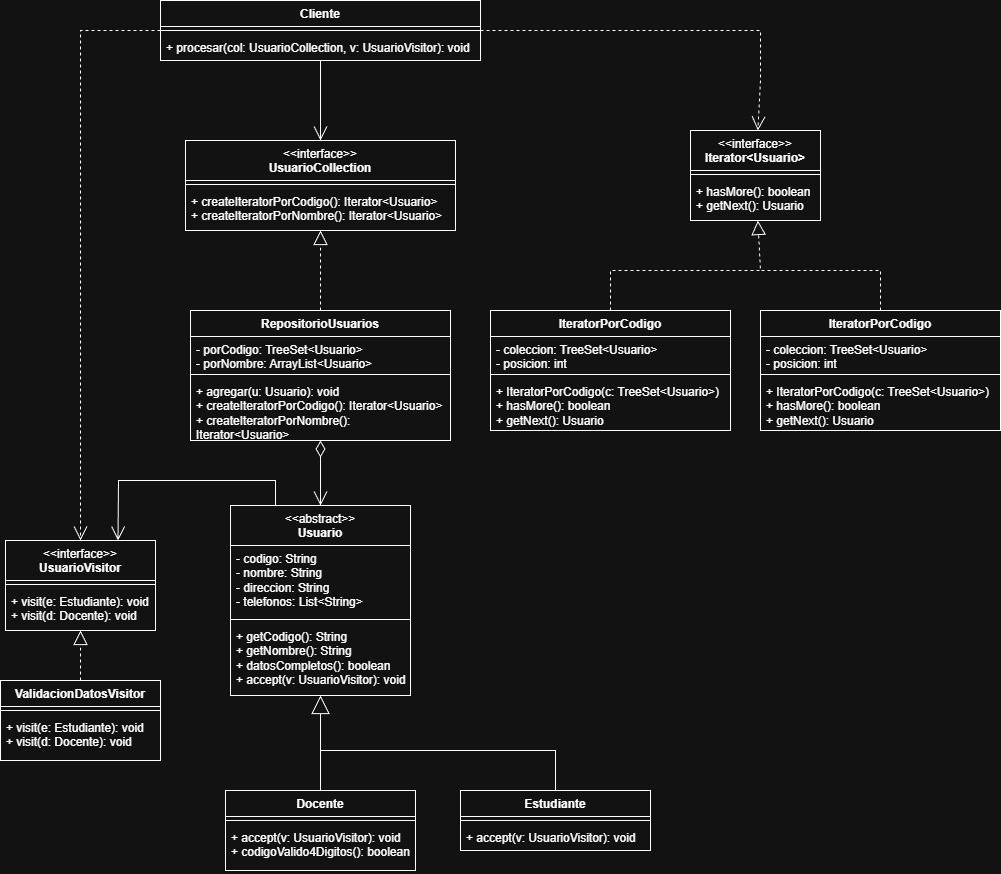

The diagram above was exported from draw.io. Its source (the exported page's mxGraphModel, read from the mxfile embedded in the PNG):
<mxGraphModel dx="2305" dy="1047" grid="1" gridSize="10" guides="1" tooltips="1" connect="1" arrows="1" fold="1" page="1" pageScale="1" pageWidth="827" pageHeight="1169" math="0" shadow="0">
  <root>
    <mxCell id="0" />
    <mxCell id="1" parent="0" />
    <mxCell id="uW0LwaDCcCNzgo2uDC83-1" parent="1" style="swimlane;fontStyle=1;align=center;verticalAlign=top;childLayout=stackLayout;horizontal=1;startSize=26;horizontalStack=0;resizeParent=1;resizeParentMax=0;resizeLast=0;collapsible=1;marginBottom=0;whiteSpace=wrap;html=1;" value="Cliente" vertex="1">
      <mxGeometry height="60" width="320" x="280" y="80" as="geometry" />
    </mxCell>
    <mxCell id="uW0LwaDCcCNzgo2uDC83-3" parent="uW0LwaDCcCNzgo2uDC83-1" style="line;strokeWidth=1;fillColor=none;align=left;verticalAlign=middle;spacingTop=-1;spacingLeft=3;spacingRight=3;rotatable=0;labelPosition=right;points=[];portConstraint=eastwest;strokeColor=inherit;" value="" vertex="1">
      <mxGeometry height="8" width="320" y="26" as="geometry" />
    </mxCell>
    <mxCell id="uW0LwaDCcCNzgo2uDC83-4" parent="uW0LwaDCcCNzgo2uDC83-1" style="text;strokeColor=none;fillColor=none;align=left;verticalAlign=top;spacingLeft=4;spacingRight=4;overflow=hidden;rotatable=0;points=[[0,0.5],[1,0.5]];portConstraint=eastwest;whiteSpace=wrap;html=1;" value="+ procesar(col: UsuarioCollection, v: UsuarioVisitor): void" vertex="1">
      <mxGeometry height="26" width="320" y="34" as="geometry" />
    </mxCell>
    <mxCell id="uW0LwaDCcCNzgo2uDC83-5" parent="1" style="swimlane;fontStyle=1;align=center;verticalAlign=top;childLayout=stackLayout;horizontal=1;startSize=40;horizontalStack=0;resizeParent=1;resizeParentMax=0;resizeLast=0;collapsible=1;marginBottom=0;whiteSpace=wrap;html=1;" value="&lt;span style=&quot;font-weight: 400;&quot;&gt;&amp;lt;&amp;lt;interface&amp;gt;&amp;gt;&lt;/span&gt;&lt;br&gt;Iterator&amp;lt;Usuario&amp;gt;&lt;div&gt;&lt;br/&gt;&lt;/div&gt;" vertex="1">
      <mxGeometry height="90" width="130" x="810" y="210" as="geometry" />
    </mxCell>
    <mxCell id="uW0LwaDCcCNzgo2uDC83-7" parent="uW0LwaDCcCNzgo2uDC83-5" style="line;strokeWidth=1;fillColor=none;align=left;verticalAlign=middle;spacingTop=-1;spacingLeft=3;spacingRight=3;rotatable=0;labelPosition=right;points=[];portConstraint=eastwest;strokeColor=inherit;" value="" vertex="1">
      <mxGeometry height="8" width="130" y="40" as="geometry" />
    </mxCell>
    <mxCell id="uW0LwaDCcCNzgo2uDC83-8" parent="uW0LwaDCcCNzgo2uDC83-5" style="text;strokeColor=none;fillColor=none;align=left;verticalAlign=top;spacingLeft=4;spacingRight=4;overflow=hidden;rotatable=0;points=[[0,0.5],[1,0.5]];portConstraint=eastwest;whiteSpace=wrap;html=1;" value="+ hasMore(): boolean&lt;div&gt;+ getNext(): Usuario&lt;/div&gt;" vertex="1">
      <mxGeometry height="42" width="130" y="48" as="geometry" />
    </mxCell>
    <mxCell id="uW0LwaDCcCNzgo2uDC83-9" parent="1" style="swimlane;fontStyle=1;align=center;verticalAlign=top;childLayout=stackLayout;horizontal=1;startSize=40;horizontalStack=0;resizeParent=1;resizeParentMax=0;resizeLast=0;collapsible=1;marginBottom=0;whiteSpace=wrap;html=1;" value="&lt;span style=&quot;font-weight: 400;&quot;&gt;&amp;lt;&amp;lt;interface&amp;gt;&amp;gt;&lt;/span&gt;&lt;br&gt;&lt;div&gt;UsuarioCollection&lt;/div&gt;" vertex="1">
      <mxGeometry height="90" width="270" x="305" y="220" as="geometry" />
    </mxCell>
    <mxCell id="uW0LwaDCcCNzgo2uDC83-10" parent="uW0LwaDCcCNzgo2uDC83-9" style="line;strokeWidth=1;fillColor=none;align=left;verticalAlign=middle;spacingTop=-1;spacingLeft=3;spacingRight=3;rotatable=0;labelPosition=right;points=[];portConstraint=eastwest;strokeColor=inherit;" value="" vertex="1">
      <mxGeometry height="8" width="270" y="40" as="geometry" />
    </mxCell>
    <mxCell id="uW0LwaDCcCNzgo2uDC83-11" parent="uW0LwaDCcCNzgo2uDC83-9" style="text;strokeColor=none;fillColor=none;align=left;verticalAlign=top;spacingLeft=4;spacingRight=4;overflow=hidden;rotatable=0;points=[[0,0.5],[1,0.5]];portConstraint=eastwest;whiteSpace=wrap;html=1;" value="+ createIteratorPorCodigo(): Iterator&amp;lt;Usuario&amp;gt;&lt;br&gt;+ createIteratorPorNombre(): Iterator&amp;lt;Usuario&amp;gt;" vertex="1">
      <mxGeometry height="42" width="270" y="48" as="geometry" />
    </mxCell>
    <mxCell id="uW0LwaDCcCNzgo2uDC83-12" parent="1" style="swimlane;fontStyle=1;align=center;verticalAlign=top;childLayout=stackLayout;horizontal=1;startSize=26;horizontalStack=0;resizeParent=1;resizeParentMax=0;resizeLast=0;collapsible=1;marginBottom=0;whiteSpace=wrap;html=1;" value="IteratorPorCodigo" vertex="1">
      <mxGeometry height="120" width="240" x="610" y="390" as="geometry" />
    </mxCell>
    <mxCell id="uW0LwaDCcCNzgo2uDC83-13" parent="uW0LwaDCcCNzgo2uDC83-12" style="text;strokeColor=none;fillColor=none;align=left;verticalAlign=top;spacingLeft=4;spacingRight=4;overflow=hidden;rotatable=0;points=[[0,0.5],[1,0.5]];portConstraint=eastwest;whiteSpace=wrap;html=1;" value="- coleccion: TreeSet&amp;lt;Usuario&amp;gt;&lt;br&gt;- posicion: int" vertex="1">
      <mxGeometry height="34" width="240" y="26" as="geometry" />
    </mxCell>
    <mxCell id="uW0LwaDCcCNzgo2uDC83-14" parent="uW0LwaDCcCNzgo2uDC83-12" style="line;strokeWidth=1;fillColor=none;align=left;verticalAlign=middle;spacingTop=-1;spacingLeft=3;spacingRight=3;rotatable=0;labelPosition=right;points=[];portConstraint=eastwest;strokeColor=inherit;" value="" vertex="1">
      <mxGeometry height="8" width="240" y="60" as="geometry" />
    </mxCell>
    <mxCell id="uW0LwaDCcCNzgo2uDC83-15" parent="uW0LwaDCcCNzgo2uDC83-12" style="text;strokeColor=none;fillColor=none;align=left;verticalAlign=top;spacingLeft=4;spacingRight=4;overflow=hidden;rotatable=0;points=[[0,0.5],[1,0.5]];portConstraint=eastwest;whiteSpace=wrap;html=1;" value="+ IteratorPorCodigo(c: TreeSet&amp;lt;Usuario&amp;gt;)&lt;div&gt;+ hasMore(): boolean&lt;br&gt;+ getNext(): Usuario&lt;/div&gt;" vertex="1">
      <mxGeometry height="52" width="240" y="68" as="geometry" />
    </mxCell>
    <mxCell id="uW0LwaDCcCNzgo2uDC83-16" parent="1" style="swimlane;fontStyle=1;align=center;verticalAlign=top;childLayout=stackLayout;horizontal=1;startSize=26;horizontalStack=0;resizeParent=1;resizeParentMax=0;resizeLast=0;collapsible=1;marginBottom=0;whiteSpace=wrap;html=1;" value="IteratorPorCodigo" vertex="1">
      <mxGeometry height="120" width="240" x="880" y="390" as="geometry" />
    </mxCell>
    <mxCell id="uW0LwaDCcCNzgo2uDC83-17" parent="uW0LwaDCcCNzgo2uDC83-16" style="text;strokeColor=none;fillColor=none;align=left;verticalAlign=top;spacingLeft=4;spacingRight=4;overflow=hidden;rotatable=0;points=[[0,0.5],[1,0.5]];portConstraint=eastwest;whiteSpace=wrap;html=1;" value="- coleccion: TreeSet&amp;lt;Usuario&amp;gt;&lt;br&gt;- posicion: int" vertex="1">
      <mxGeometry height="34" width="240" y="26" as="geometry" />
    </mxCell>
    <mxCell id="uW0LwaDCcCNzgo2uDC83-18" parent="uW0LwaDCcCNzgo2uDC83-16" style="line;strokeWidth=1;fillColor=none;align=left;verticalAlign=middle;spacingTop=-1;spacingLeft=3;spacingRight=3;rotatable=0;labelPosition=right;points=[];portConstraint=eastwest;strokeColor=inherit;" value="" vertex="1">
      <mxGeometry height="8" width="240" y="60" as="geometry" />
    </mxCell>
    <mxCell id="uW0LwaDCcCNzgo2uDC83-19" parent="uW0LwaDCcCNzgo2uDC83-16" style="text;strokeColor=none;fillColor=none;align=left;verticalAlign=top;spacingLeft=4;spacingRight=4;overflow=hidden;rotatable=0;points=[[0,0.5],[1,0.5]];portConstraint=eastwest;whiteSpace=wrap;html=1;" value="+ IteratorPorCodigo(c: TreeSet&amp;lt;Usuario&amp;gt;)&lt;div&gt;+ hasMore(): boolean&lt;br&gt;+ getNext(): Usuario&lt;/div&gt;" vertex="1">
      <mxGeometry height="52" width="240" y="68" as="geometry" />
    </mxCell>
    <mxCell id="uW0LwaDCcCNzgo2uDC83-20" parent="1" style="swimlane;fontStyle=1;align=center;verticalAlign=top;childLayout=stackLayout;horizontal=1;startSize=26;horizontalStack=0;resizeParent=1;resizeParentMax=0;resizeLast=0;collapsible=1;marginBottom=0;whiteSpace=wrap;html=1;" value="RepositorioUsuarios" vertex="1">
      <mxGeometry height="130" width="260" x="310" y="390" as="geometry" />
    </mxCell>
    <mxCell id="uW0LwaDCcCNzgo2uDC83-21" parent="uW0LwaDCcCNzgo2uDC83-20" style="text;strokeColor=none;fillColor=none;align=left;verticalAlign=top;spacingLeft=4;spacingRight=4;overflow=hidden;rotatable=0;points=[[0,0.5],[1,0.5]];portConstraint=eastwest;whiteSpace=wrap;html=1;" value="- porCodigo: TreeSet&amp;lt;Usuario&amp;gt;&lt;br&gt;- porNombre: ArrayList&amp;lt;Usuario&amp;gt;" vertex="1">
      <mxGeometry height="34" width="260" y="26" as="geometry" />
    </mxCell>
    <mxCell id="uW0LwaDCcCNzgo2uDC83-22" parent="uW0LwaDCcCNzgo2uDC83-20" style="line;strokeWidth=1;fillColor=none;align=left;verticalAlign=middle;spacingTop=-1;spacingLeft=3;spacingRight=3;rotatable=0;labelPosition=right;points=[];portConstraint=eastwest;strokeColor=inherit;" value="" vertex="1">
      <mxGeometry height="8" width="260" y="60" as="geometry" />
    </mxCell>
    <mxCell id="uW0LwaDCcCNzgo2uDC83-23" parent="uW0LwaDCcCNzgo2uDC83-20" style="text;strokeColor=none;fillColor=none;align=left;verticalAlign=top;spacingLeft=4;spacingRight=4;overflow=hidden;rotatable=0;points=[[0,0.5],[1,0.5]];portConstraint=eastwest;whiteSpace=wrap;html=1;" value="+ agregar(u: Usuario): void&lt;div&gt;+ createIteratorPorCodigo(): Iterator&amp;lt;Usuario&amp;gt;&lt;br&gt;+ createIteratorPorNombre(): Iterator&amp;lt;Usuario&amp;gt;&lt;/div&gt;" vertex="1">
      <mxGeometry height="62" width="260" y="68" as="geometry" />
    </mxCell>
    <mxCell id="uW0LwaDCcCNzgo2uDC83-24" parent="1" style="swimlane;fontStyle=1;align=center;verticalAlign=top;childLayout=stackLayout;horizontal=1;startSize=40;horizontalStack=0;resizeParent=1;resizeParentMax=0;resizeLast=0;collapsible=1;marginBottom=0;whiteSpace=wrap;html=1;" value="&lt;span style=&quot;font-weight: normal;&quot;&gt;&amp;lt;&amp;lt;abstract&amp;gt;&amp;gt;&lt;/span&gt;&lt;br&gt;Usuario" vertex="1">
      <mxGeometry height="190" width="180" x="350" y="585" as="geometry" />
    </mxCell>
    <mxCell id="uW0LwaDCcCNzgo2uDC83-25" parent="uW0LwaDCcCNzgo2uDC83-24" style="text;strokeColor=none;fillColor=none;align=left;verticalAlign=top;spacingLeft=4;spacingRight=4;overflow=hidden;rotatable=0;points=[[0,0.5],[1,0.5]];portConstraint=eastwest;whiteSpace=wrap;html=1;" value="- codigo: String&lt;div&gt;- nombre: String&lt;/div&gt;&lt;div&gt;- direccion: String&lt;/div&gt;&lt;div&gt;- telefonos: List&amp;lt;String&amp;gt;&lt;/div&gt;" vertex="1">
      <mxGeometry height="70" width="180" y="40" as="geometry" />
    </mxCell>
    <mxCell id="uW0LwaDCcCNzgo2uDC83-26" parent="uW0LwaDCcCNzgo2uDC83-24" style="line;strokeWidth=1;fillColor=none;align=left;verticalAlign=middle;spacingTop=-1;spacingLeft=3;spacingRight=3;rotatable=0;labelPosition=right;points=[];portConstraint=eastwest;strokeColor=inherit;" value="" vertex="1">
      <mxGeometry height="8" width="180" y="110" as="geometry" />
    </mxCell>
    <mxCell id="uW0LwaDCcCNzgo2uDC83-27" parent="uW0LwaDCcCNzgo2uDC83-24" style="text;strokeColor=none;fillColor=none;align=left;verticalAlign=top;spacingLeft=4;spacingRight=4;overflow=hidden;rotatable=0;points=[[0,0.5],[1,0.5]];portConstraint=eastwest;whiteSpace=wrap;html=1;" value="+ getCodigo(): String&lt;div&gt;+ getNombre(): String&lt;/div&gt;&lt;div&gt;+ datosCompletos(): boolean&lt;/div&gt;&lt;div&gt;+ accept(v: UsuarioVisitor): void&lt;/div&gt;" vertex="1">
      <mxGeometry height="72" width="180" y="118" as="geometry" />
    </mxCell>
    <mxCell id="uW0LwaDCcCNzgo2uDC83-28" parent="1" style="swimlane;fontStyle=1;align=center;verticalAlign=top;childLayout=stackLayout;horizontal=1;startSize=26;horizontalStack=0;resizeParent=1;resizeParentMax=0;resizeLast=0;collapsible=1;marginBottom=0;whiteSpace=wrap;html=1;" value="Docente" vertex="1">
      <mxGeometry height="80" width="190" x="345" y="870" as="geometry" />
    </mxCell>
    <mxCell id="uW0LwaDCcCNzgo2uDC83-30" parent="uW0LwaDCcCNzgo2uDC83-28" style="line;strokeWidth=1;fillColor=none;align=left;verticalAlign=middle;spacingTop=-1;spacingLeft=3;spacingRight=3;rotatable=0;labelPosition=right;points=[];portConstraint=eastwest;strokeColor=inherit;" value="" vertex="1">
      <mxGeometry height="8" width="190" y="26" as="geometry" />
    </mxCell>
    <mxCell id="uW0LwaDCcCNzgo2uDC83-31" parent="uW0LwaDCcCNzgo2uDC83-28" style="text;strokeColor=none;fillColor=none;align=left;verticalAlign=top;spacingLeft=4;spacingRight=4;overflow=hidden;rotatable=0;points=[[0,0.5],[1,0.5]];portConstraint=eastwest;whiteSpace=wrap;html=1;" value="+ accept(v: UsuarioVisitor): void&lt;br&gt;+ codigoValido4Digitos(): boolean" vertex="1">
      <mxGeometry height="46" width="190" y="34" as="geometry" />
    </mxCell>
    <mxCell id="uW0LwaDCcCNzgo2uDC83-32" parent="1" style="swimlane;fontStyle=1;align=center;verticalAlign=top;childLayout=stackLayout;horizontal=1;startSize=26;horizontalStack=0;resizeParent=1;resizeParentMax=0;resizeLast=0;collapsible=1;marginBottom=0;whiteSpace=wrap;html=1;" value="Estudiante" vertex="1">
      <mxGeometry height="60" width="190" x="580" y="870" as="geometry" />
    </mxCell>
    <mxCell id="uW0LwaDCcCNzgo2uDC83-33" parent="uW0LwaDCcCNzgo2uDC83-32" style="line;strokeWidth=1;fillColor=none;align=left;verticalAlign=middle;spacingTop=-1;spacingLeft=3;spacingRight=3;rotatable=0;labelPosition=right;points=[];portConstraint=eastwest;strokeColor=inherit;" value="" vertex="1">
      <mxGeometry height="8" width="190" y="26" as="geometry" />
    </mxCell>
    <mxCell id="uW0LwaDCcCNzgo2uDC83-34" parent="uW0LwaDCcCNzgo2uDC83-32" style="text;strokeColor=none;fillColor=none;align=left;verticalAlign=top;spacingLeft=4;spacingRight=4;overflow=hidden;rotatable=0;points=[[0,0.5],[1,0.5]];portConstraint=eastwest;whiteSpace=wrap;html=1;" value="+ accept(v: UsuarioVisitor): void" vertex="1">
      <mxGeometry height="26" width="190" y="34" as="geometry" />
    </mxCell>
    <mxCell id="uW0LwaDCcCNzgo2uDC83-35" parent="1" style="swimlane;fontStyle=1;align=center;verticalAlign=top;childLayout=stackLayout;horizontal=1;startSize=40;horizontalStack=0;resizeParent=1;resizeParentMax=0;resizeLast=0;collapsible=1;marginBottom=0;whiteSpace=wrap;html=1;" value="&lt;span style=&quot;font-weight: 400;&quot;&gt;&amp;lt;&amp;lt;interface&amp;gt;&amp;gt;&lt;/span&gt;&lt;br&gt;&lt;div&gt;UsuarioVisitor&lt;/div&gt;" vertex="1">
      <mxGeometry height="90" width="150" x="125" y="620" as="geometry" />
    </mxCell>
    <mxCell id="uW0LwaDCcCNzgo2uDC83-36" parent="uW0LwaDCcCNzgo2uDC83-35" style="line;strokeWidth=1;fillColor=none;align=left;verticalAlign=middle;spacingTop=-1;spacingLeft=3;spacingRight=3;rotatable=0;labelPosition=right;points=[];portConstraint=eastwest;strokeColor=inherit;" value="" vertex="1">
      <mxGeometry height="8" width="150" y="40" as="geometry" />
    </mxCell>
    <mxCell id="uW0LwaDCcCNzgo2uDC83-37" parent="uW0LwaDCcCNzgo2uDC83-35" style="text;strokeColor=none;fillColor=none;align=left;verticalAlign=top;spacingLeft=4;spacingRight=4;overflow=hidden;rotatable=0;points=[[0,0.5],[1,0.5]];portConstraint=eastwest;whiteSpace=wrap;html=1;" value="+ visit(e: Estudiante): void&lt;div&gt;+ visit(d: Docente): void&lt;/div&gt;" vertex="1">
      <mxGeometry height="42" width="150" y="48" as="geometry" />
    </mxCell>
    <mxCell id="uW0LwaDCcCNzgo2uDC83-38" parent="1" style="swimlane;fontStyle=1;align=center;verticalAlign=top;childLayout=stackLayout;horizontal=1;startSize=26;horizontalStack=0;resizeParent=1;resizeParentMax=0;resizeLast=0;collapsible=1;marginBottom=0;whiteSpace=wrap;html=1;" value="ValidacionDatosVisitor" vertex="1">
      <mxGeometry height="80" width="160" x="120" y="760" as="geometry" />
    </mxCell>
    <mxCell id="uW0LwaDCcCNzgo2uDC83-40" parent="uW0LwaDCcCNzgo2uDC83-38" style="line;strokeWidth=1;fillColor=none;align=left;verticalAlign=middle;spacingTop=-1;spacingLeft=3;spacingRight=3;rotatable=0;labelPosition=right;points=[];portConstraint=eastwest;strokeColor=inherit;" value="" vertex="1">
      <mxGeometry height="8" width="160" y="26" as="geometry" />
    </mxCell>
    <mxCell id="uW0LwaDCcCNzgo2uDC83-41" parent="uW0LwaDCcCNzgo2uDC83-38" style="text;strokeColor=none;fillColor=none;align=left;verticalAlign=top;spacingLeft=4;spacingRight=4;overflow=hidden;rotatable=0;points=[[0,0.5],[1,0.5]];portConstraint=eastwest;whiteSpace=wrap;html=1;" value="+ visit(e: Estudiante): void&lt;div&gt;+ visit(d: Docente): void&lt;/div&gt;" vertex="1">
      <mxGeometry height="46" width="160" y="34" as="geometry" />
    </mxCell>
    <mxCell id="0-PzyT5-VQQJ7mdxOx86-1" edge="1" parent="1" source="uW0LwaDCcCNzgo2uDC83-1" style="endArrow=open;endSize=12;dashed=1;html=1;rounded=0;exitX=1;exitY=0.5;exitDx=0;exitDy=0;" target="uW0LwaDCcCNzgo2uDC83-5" value="">
      <mxGeometry relative="1" width="160" as="geometry">
        <Array as="points">
          <mxPoint x="880" y="110" />
          <mxPoint x="880" y="160" />
        </Array>
        <mxPoint x="440" y="540" as="sourcePoint" />
        <mxPoint x="600" y="540" as="targetPoint" />
      </mxGeometry>
    </mxCell>
    <mxCell id="uW0LwaDCcCNzgo2uDC83-42" edge="1" parent="1" source="uW0LwaDCcCNzgo2uDC83-12" style="endArrow=block;dashed=1;endFill=0;endSize=12;html=1;rounded=0;exitX=0.5;exitY=0;exitDx=0;exitDy=0;" target="uW0LwaDCcCNzgo2uDC83-5" value="">
      <mxGeometry relative="1" width="160" as="geometry">
        <Array as="points">
          <mxPoint x="730" y="350" />
          <mxPoint x="880" y="350" />
        </Array>
        <mxPoint x="667" y="360" as="sourcePoint" />
        <mxPoint x="827" y="360" as="targetPoint" />
      </mxGeometry>
    </mxCell>
    <mxCell id="uW0LwaDCcCNzgo2uDC83-43" edge="1" parent="1" source="uW0LwaDCcCNzgo2uDC83-16" style="endArrow=block;dashed=1;endFill=0;endSize=12;html=1;rounded=0;exitX=0.5;exitY=0;exitDx=0;exitDy=0;" target="uW0LwaDCcCNzgo2uDC83-5" value="">
      <mxGeometry relative="1" width="160" as="geometry">
        <Array as="points">
          <mxPoint x="1000" y="350" />
          <mxPoint x="880" y="350" />
        </Array>
        <mxPoint x="880" y="350" as="sourcePoint" />
        <mxPoint x="1040" y="350" as="targetPoint" />
      </mxGeometry>
    </mxCell>
    <mxCell id="0-PzyT5-VQQJ7mdxOx86-2" edge="1" parent="1" source="uW0LwaDCcCNzgo2uDC83-1" style="endArrow=open;endFill=1;endSize=12;html=1;rounded=0;entryX=0.5;entryY=0;entryDx=0;entryDy=0;" target="uW0LwaDCcCNzgo2uDC83-9" value="">
      <mxGeometry relative="1" width="160" as="geometry">
        <mxPoint x="440" y="540" as="sourcePoint" />
        <mxPoint x="600" y="540" as="targetPoint" />
      </mxGeometry>
    </mxCell>
    <mxCell id="0-PzyT5-VQQJ7mdxOx86-3" edge="1" parent="1" source="uW0LwaDCcCNzgo2uDC83-20" style="endArrow=block;dashed=1;endFill=0;endSize=12;html=1;rounded=0;exitX=0.5;exitY=0;exitDx=0;exitDy=0;" target="uW0LwaDCcCNzgo2uDC83-9" value="">
      <mxGeometry relative="1" width="160" as="geometry">
        <mxPoint x="560" y="520" as="sourcePoint" />
        <mxPoint x="720" y="520" as="targetPoint" />
      </mxGeometry>
    </mxCell>
    <mxCell id="0-PzyT5-VQQJ7mdxOx86-4" edge="1" parent="1" source="uW0LwaDCcCNzgo2uDC83-20" style="endArrow=open;html=1;endSize=12;startArrow=diamondThin;startSize=14;startFill=0;edgeStyle=orthogonalEdgeStyle;align=left;verticalAlign=bottom;rounded=0;entryX=0.5;entryY=0;entryDx=0;entryDy=0;" target="uW0LwaDCcCNzgo2uDC83-24" value="">
      <mxGeometry relative="1" x="-0.0769" y="40" as="geometry">
        <mxPoint as="offset" />
        <mxPoint x="440" y="550" as="sourcePoint" />
        <mxPoint x="720" y="520" as="targetPoint" />
      </mxGeometry>
    </mxCell>
    <mxCell id="0-PzyT5-VQQJ7mdxOx86-5" edge="1" parent="1" source="uW0LwaDCcCNzgo2uDC83-28" style="endArrow=block;endSize=16;endFill=0;html=1;rounded=0;exitX=0.5;exitY=0;exitDx=0;exitDy=0;" target="uW0LwaDCcCNzgo2uDC83-24" value="">
      <mxGeometry relative="1" width="160" as="geometry">
        <mxPoint x="660" y="680" as="sourcePoint" />
        <mxPoint x="820" y="680" as="targetPoint" />
      </mxGeometry>
    </mxCell>
    <mxCell id="uW0LwaDCcCNzgo2uDC83-44" edge="1" parent="1" source="uW0LwaDCcCNzgo2uDC83-38" style="endArrow=block;dashed=1;endFill=0;endSize=12;html=1;rounded=0;exitX=0.5;exitY=0;exitDx=0;exitDy=0;" target="uW0LwaDCcCNzgo2uDC83-35" value="">
      <mxGeometry relative="1" width="160" as="geometry">
        <mxPoint x="660" y="700" as="sourcePoint" />
        <mxPoint x="820" y="700" as="targetPoint" />
      </mxGeometry>
    </mxCell>
    <mxCell id="uW0LwaDCcCNzgo2uDC83-45" edge="1" parent="1" source="uW0LwaDCcCNzgo2uDC83-1" style="endArrow=open;endSize=12;dashed=1;html=1;rounded=0;" target="uW0LwaDCcCNzgo2uDC83-35" value="">
      <mxGeometry relative="1" width="160" as="geometry">
        <Array as="points">
          <mxPoint x="200" y="110" />
        </Array>
        <mxPoint x="60" y="260" as="sourcePoint" />
        <mxPoint x="220" y="260" as="targetPoint" />
      </mxGeometry>
    </mxCell>
    <mxCell id="uW0LwaDCcCNzgo2uDC83-48" edge="1" parent="1" source="uW0LwaDCcCNzgo2uDC83-32" style="endArrow=block;endSize=16;endFill=0;html=1;rounded=0;exitX=0.5;exitY=0;exitDx=0;exitDy=0;" target="uW0LwaDCcCNzgo2uDC83-24" value="">
      <mxGeometry relative="1" width="160" as="geometry">
        <Array as="points">
          <mxPoint x="675" y="830" />
          <mxPoint x="440" y="830" />
        </Array>
        <mxPoint x="680" y="855" as="sourcePoint" />
        <mxPoint x="680" y="760" as="targetPoint" />
      </mxGeometry>
    </mxCell>
    <mxCell id="0-PzyT5-VQQJ7mdxOx86-10" edge="1" parent="1" source="uW0LwaDCcCNzgo2uDC83-24" style="endArrow=open;endFill=1;endSize=12;html=1;rounded=0;exitX=0.25;exitY=0;exitDx=0;exitDy=0;entryX=0.75;entryY=0;entryDx=0;entryDy=0;" target="uW0LwaDCcCNzgo2uDC83-35" value="">
      <mxGeometry relative="1" width="160" as="geometry">
        <Array as="points">
          <mxPoint x="395" y="560" />
          <mxPoint x="238" y="560" />
        </Array>
        <mxPoint x="320" y="600" as="sourcePoint" />
        <mxPoint x="320" y="665" as="targetPoint" />
      </mxGeometry>
    </mxCell>
  </root>
</mxGraphModel>